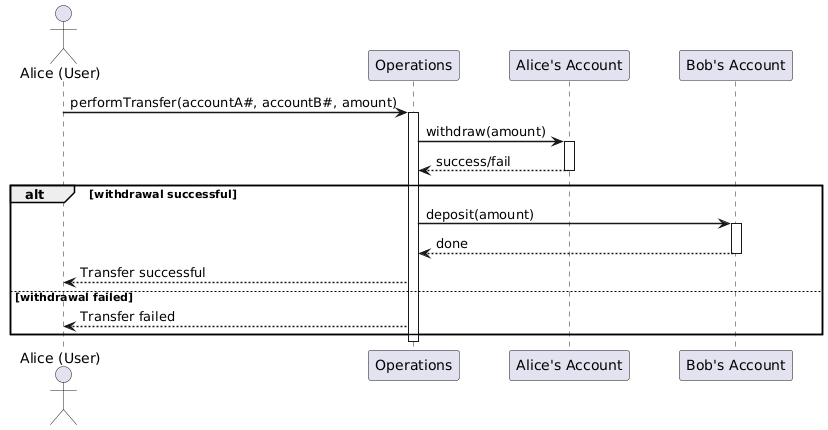

The diagram above was rendered by PlantUML. Its source (embedded in the PNG):
@startuml
skinparam backgroundColor white
skinparam sequenceArrowThickness 1.5
skinparam ParticipantPadding 20

actor User as "Alice (User)"
participant Operations
participant AccountA as "Alice's Account"
participant AccountB as "Bob's Account"

User -> Operations : performTransfer(accountA#, accountB#, amount)
activate Operations

Operations -> AccountA : withdraw(amount)
activate AccountA
AccountA --> Operations : success/fail
deactivate AccountA

alt withdrawal successful
    Operations -> AccountB : deposit(amount)
    activate AccountB
    AccountB --> Operations : done
    deactivate AccountB

    Operations --> User : Transfer successful
else withdrawal failed
    Operations --> User : Transfer failed
end

deactivate Operations
@enduml